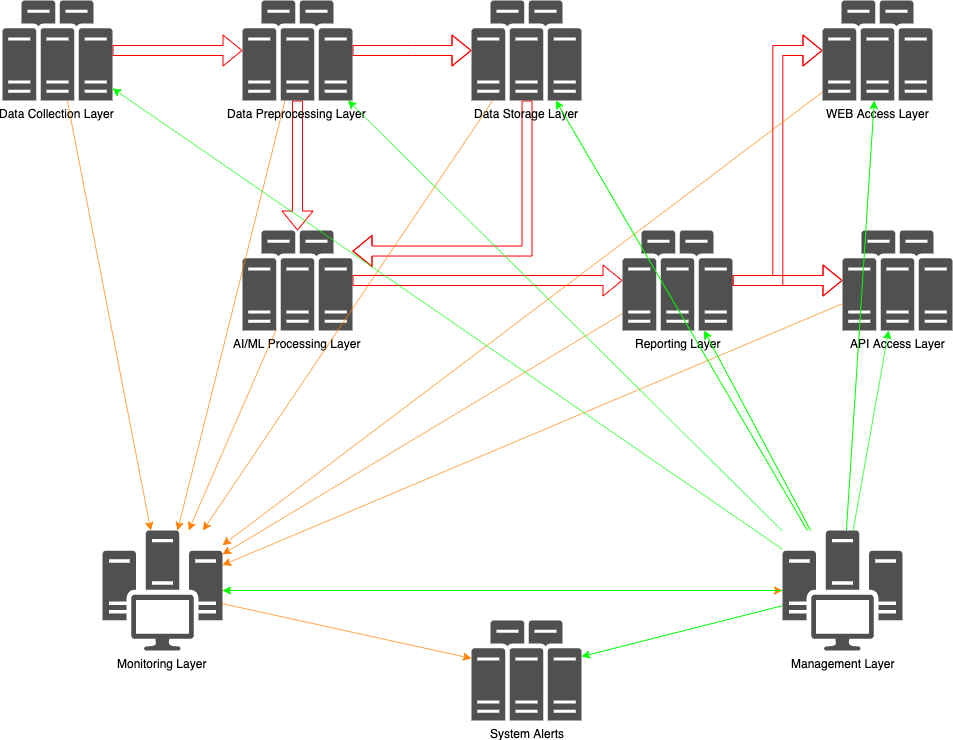

The diagram above was exported from draw.io. Its source (the exported page's mxGraphModel, read from the mxfile embedded in the PNG):
<mxGraphModel dx="1557" dy="871" grid="1" gridSize="10" guides="1" tooltips="1" connect="1" arrows="1" fold="1" page="1" pageScale="1" pageWidth="1100" pageHeight="850" math="0" shadow="0">
  <root>
    <mxCell id="0" />
    <mxCell id="1" parent="0" />
    <mxCell id="pzvK72-1wVjGuRx2qLVL-5" value="" style="edgeStyle=orthogonalEdgeStyle;rounded=0;orthogonalLoop=1;jettySize=auto;html=1;strokeColor=#FF0000;shape=flexArrow;" edge="1" parent="1" source="pzvK72-1wVjGuRx2qLVL-1" target="pzvK72-1wVjGuRx2qLVL-4">
      <mxGeometry relative="1" as="geometry" />
    </mxCell>
    <mxCell id="pzvK72-1wVjGuRx2qLVL-1" value="Data Collection Layer" style="pointerEvents=1;shadow=0;dashed=0;html=1;strokeColor=none;fillColor=#505050;labelPosition=center;verticalLabelPosition=bottom;verticalAlign=top;outlineConnect=0;align=center;shape=mxgraph.office.servers.server_farm;" vertex="1" parent="1">
      <mxGeometry x="80" y="80" width="110" height="100" as="geometry" />
    </mxCell>
    <mxCell id="pzvK72-1wVjGuRx2qLVL-7" value="" style="edgeStyle=orthogonalEdgeStyle;rounded=0;orthogonalLoop=1;jettySize=auto;html=1;strokeColor=#FF0000;shape=flexArrow;" edge="1" parent="1" source="pzvK72-1wVjGuRx2qLVL-18" target="pzvK72-1wVjGuRx2qLVL-8">
      <mxGeometry relative="1" as="geometry">
        <mxPoint x="490" y="150" as="sourcePoint" />
        <mxPoint x="585" y="160" as="targetPoint" />
        <Array as="points">
          <mxPoint x="605" y="331" />
        </Array>
      </mxGeometry>
    </mxCell>
    <mxCell id="pzvK72-1wVjGuRx2qLVL-9" value="" style="edgeStyle=orthogonalEdgeStyle;rounded=0;orthogonalLoop=1;jettySize=auto;html=1;strokeColor=#FF0000;shape=flexArrow;" edge="1" parent="1" source="pzvK72-1wVjGuRx2qLVL-4" target="pzvK72-1wVjGuRx2qLVL-8">
      <mxGeometry relative="1" as="geometry" />
    </mxCell>
    <mxCell id="pzvK72-1wVjGuRx2qLVL-19" value="" style="edgeStyle=elbowEdgeStyle;rounded=0;orthogonalLoop=1;jettySize=auto;html=1;strokeColor=#FF0000;shape=flexArrow;" edge="1" parent="1" source="pzvK72-1wVjGuRx2qLVL-4" target="pzvK72-1wVjGuRx2qLVL-18">
      <mxGeometry relative="1" as="geometry" />
    </mxCell>
    <mxCell id="pzvK72-1wVjGuRx2qLVL-4" value="Data Preprocessing Layer" style="pointerEvents=1;shadow=0;dashed=0;html=1;strokeColor=none;fillColor=#505050;labelPosition=center;verticalLabelPosition=bottom;verticalAlign=top;outlineConnect=0;align=center;shape=mxgraph.office.servers.server_farm;" vertex="1" parent="1">
      <mxGeometry x="320" y="80" width="110" height="100" as="geometry" />
    </mxCell>
    <mxCell id="pzvK72-1wVjGuRx2qLVL-18" value="Data Storage Layer" style="pointerEvents=1;shadow=0;dashed=0;html=1;strokeColor=none;fillColor=#505050;labelPosition=center;verticalLabelPosition=bottom;verticalAlign=top;outlineConnect=0;align=center;shape=mxgraph.office.servers.server_farm;" vertex="1" parent="1">
      <mxGeometry x="549" y="80" width="110" height="100" as="geometry" />
    </mxCell>
    <mxCell id="pzvK72-1wVjGuRx2qLVL-11" value="" style="edgeStyle=orthogonalEdgeStyle;rounded=0;orthogonalLoop=1;jettySize=auto;html=1;strokeColor=#FF0000;shape=flexArrow;" edge="1" parent="1" source="pzvK72-1wVjGuRx2qLVL-8" target="pzvK72-1wVjGuRx2qLVL-10">
      <mxGeometry relative="1" as="geometry" />
    </mxCell>
    <mxCell id="pzvK72-1wVjGuRx2qLVL-8" value="AI/ML Processing Layer" style="pointerEvents=1;shadow=0;dashed=0;html=1;strokeColor=none;fillColor=#505050;labelPosition=center;verticalLabelPosition=bottom;verticalAlign=top;outlineConnect=0;align=center;shape=mxgraph.office.servers.server_farm;" vertex="1" parent="1">
      <mxGeometry x="320" y="310" width="110" height="100" as="geometry" />
    </mxCell>
    <mxCell id="pzvK72-1wVjGuRx2qLVL-15" value="" style="edgeStyle=elbowEdgeStyle;rounded=0;orthogonalLoop=1;jettySize=auto;html=1;strokeColor=#FF0000;shape=flexArrow;" edge="1" parent="1" source="pzvK72-1wVjGuRx2qLVL-10" target="pzvK72-1wVjGuRx2qLVL-14">
      <mxGeometry relative="1" as="geometry" />
    </mxCell>
    <mxCell id="pzvK72-1wVjGuRx2qLVL-17" value="" style="edgeStyle=elbowEdgeStyle;rounded=0;orthogonalLoop=1;jettySize=auto;html=1;strokeColor=#FF0000;shape=flexArrow;" edge="1" parent="1" source="pzvK72-1wVjGuRx2qLVL-10" target="pzvK72-1wVjGuRx2qLVL-16">
      <mxGeometry relative="1" as="geometry" />
    </mxCell>
    <mxCell id="pzvK72-1wVjGuRx2qLVL-10" value="Reporting Layer" style="pointerEvents=1;shadow=0;dashed=0;html=1;strokeColor=none;fillColor=#505050;labelPosition=center;verticalLabelPosition=bottom;verticalAlign=top;outlineConnect=0;align=center;shape=mxgraph.office.servers.server_farm;" vertex="1" parent="1">
      <mxGeometry x="700" y="310" width="110" height="100" as="geometry" />
    </mxCell>
    <mxCell id="pzvK72-1wVjGuRx2qLVL-16" value="API Access Layer" style="pointerEvents=1;shadow=0;dashed=0;html=1;strokeColor=none;fillColor=#505050;labelPosition=center;verticalLabelPosition=bottom;verticalAlign=top;outlineConnect=0;align=center;shape=mxgraph.office.servers.server_farm;" vertex="1" parent="1">
      <mxGeometry x="920" y="310" width="110" height="100" as="geometry" />
    </mxCell>
    <mxCell id="pzvK72-1wVjGuRx2qLVL-14" value="WEB Access Layer" style="pointerEvents=1;shadow=0;dashed=0;html=1;strokeColor=none;fillColor=#505050;labelPosition=center;verticalLabelPosition=bottom;verticalAlign=top;outlineConnect=0;align=center;shape=mxgraph.office.servers.server_farm;" vertex="1" parent="1">
      <mxGeometry x="900" y="80" width="110" height="100" as="geometry" />
    </mxCell>
    <mxCell id="pzvK72-1wVjGuRx2qLVL-24" value="" style="edgeStyle=elbowEdgeStyle;rounded=0;orthogonalLoop=1;jettySize=auto;html=1;strokeColor=#FF8000;" edge="1" parent="1" source="pzvK72-1wVjGuRx2qLVL-20" target="pzvK72-1wVjGuRx2qLVL-21">
      <mxGeometry relative="1" as="geometry">
        <mxPoint x="440" y="600" as="targetPoint" />
      </mxGeometry>
    </mxCell>
    <mxCell id="pzvK72-1wVjGuRx2qLVL-20" value="Monitoring Layer" style="pointerEvents=1;shadow=0;dashed=0;html=1;strokeColor=none;fillColor=#505050;labelPosition=center;verticalLabelPosition=bottom;verticalAlign=top;outlineConnect=0;align=center;shape=mxgraph.office.servers.scom;" vertex="1" parent="1">
      <mxGeometry x="180" y="610" width="120" height="120" as="geometry" />
    </mxCell>
    <mxCell id="pzvK72-1wVjGuRx2qLVL-21" value="Management Layer" style="pointerEvents=1;shadow=0;dashed=0;html=1;strokeColor=none;fillColor=#505050;labelPosition=center;verticalLabelPosition=bottom;verticalAlign=top;outlineConnect=0;align=center;shape=mxgraph.office.servers.scom;" vertex="1" parent="1">
      <mxGeometry x="860" y="610" width="120" height="120" as="geometry" />
    </mxCell>
    <mxCell id="pzvK72-1wVjGuRx2qLVL-29" value="" style="endArrow=classic;html=1;strokeColor=#FF8000;" edge="1" parent="1" source="pzvK72-1wVjGuRx2qLVL-8" target="pzvK72-1wVjGuRx2qLVL-20">
      <mxGeometry width="50" height="50" relative="1" as="geometry">
        <mxPoint x="80" y="750" as="sourcePoint" />
        <mxPoint x="130" y="700" as="targetPoint" />
      </mxGeometry>
    </mxCell>
    <mxCell id="pzvK72-1wVjGuRx2qLVL-30" value="" style="endArrow=classic;html=1;strokeColor=#FF8000;" edge="1" parent="1" source="pzvK72-1wVjGuRx2qLVL-10" target="pzvK72-1wVjGuRx2qLVL-20">
      <mxGeometry width="50" height="50" relative="1" as="geometry">
        <mxPoint x="423.54166666666674" y="420" as="sourcePoint" />
        <mxPoint x="523.75" y="550" as="targetPoint" />
      </mxGeometry>
    </mxCell>
    <mxCell id="pzvK72-1wVjGuRx2qLVL-31" value="" style="endArrow=classic;html=1;strokeColor=#FF8000;" edge="1" parent="1" source="pzvK72-1wVjGuRx2qLVL-16" target="pzvK72-1wVjGuRx2qLVL-20">
      <mxGeometry width="50" height="50" relative="1" as="geometry">
        <mxPoint x="433.54166666666674" y="430" as="sourcePoint" />
        <mxPoint x="533.75" y="560" as="targetPoint" />
      </mxGeometry>
    </mxCell>
    <mxCell id="pzvK72-1wVjGuRx2qLVL-32" value="" style="endArrow=classic;html=1;strokeColor=#FF8000;" edge="1" parent="1" source="pzvK72-1wVjGuRx2qLVL-14" target="pzvK72-1wVjGuRx2qLVL-20">
      <mxGeometry width="50" height="50" relative="1" as="geometry">
        <mxPoint x="443.54166666666674" y="440" as="sourcePoint" />
        <mxPoint x="543.75" y="570" as="targetPoint" />
      </mxGeometry>
    </mxCell>
    <mxCell id="pzvK72-1wVjGuRx2qLVL-33" value="" style="endArrow=classic;html=1;strokeColor=#FF8000;" edge="1" parent="1" source="pzvK72-1wVjGuRx2qLVL-18" target="pzvK72-1wVjGuRx2qLVL-20">
      <mxGeometry width="50" height="50" relative="1" as="geometry">
        <mxPoint x="453.54166666666674" y="450" as="sourcePoint" />
        <mxPoint x="553.75" y="580" as="targetPoint" />
      </mxGeometry>
    </mxCell>
    <mxCell id="pzvK72-1wVjGuRx2qLVL-34" value="" style="endArrow=classic;html=1;strokeColor=#FF8000;" edge="1" parent="1" source="pzvK72-1wVjGuRx2qLVL-4" target="pzvK72-1wVjGuRx2qLVL-20">
      <mxGeometry width="50" height="50" relative="1" as="geometry">
        <mxPoint x="430" y="200" as="sourcePoint" />
        <mxPoint x="550" y="540" as="targetPoint" />
      </mxGeometry>
    </mxCell>
    <mxCell id="pzvK72-1wVjGuRx2qLVL-35" value="" style="endArrow=classic;html=1;strokeColor=#FF8000;" edge="1" parent="1" source="pzvK72-1wVjGuRx2qLVL-1" target="pzvK72-1wVjGuRx2qLVL-20">
      <mxGeometry width="50" height="50" relative="1" as="geometry">
        <mxPoint x="423.5416666666665" y="420" as="sourcePoint" />
        <mxPoint x="523.75" y="550" as="targetPoint" />
      </mxGeometry>
    </mxCell>
    <mxCell id="pzvK72-1wVjGuRx2qLVL-36" value="" style="endArrow=classic;html=1;strokeColor=#00FF00;" edge="1" parent="1" source="pzvK72-1wVjGuRx2qLVL-21" target="pzvK72-1wVjGuRx2qLVL-1">
      <mxGeometry width="50" height="50" relative="1" as="geometry">
        <mxPoint x="80" y="820" as="sourcePoint" />
        <mxPoint x="150" y="300" as="targetPoint" />
      </mxGeometry>
    </mxCell>
    <mxCell id="pzvK72-1wVjGuRx2qLVL-37" value="" style="endArrow=classic;html=1;strokeColor=#00FF00;" edge="1" parent="1" source="pzvK72-1wVjGuRx2qLVL-21" target="pzvK72-1wVjGuRx2qLVL-4">
      <mxGeometry width="50" height="50" relative="1" as="geometry">
        <mxPoint x="710" y="628.1599999999999" as="sourcePoint" />
        <mxPoint x="199.99999999999977" y="187.51999999999998" as="targetPoint" />
      </mxGeometry>
    </mxCell>
    <mxCell id="pzvK72-1wVjGuRx2qLVL-38" value="" style="endArrow=classic;html=1;strokeColor=#00FF00;" edge="1" parent="1" source="pzvK72-1wVjGuRx2qLVL-21" target="pzvK72-1wVjGuRx2qLVL-18">
      <mxGeometry width="50" height="50" relative="1" as="geometry">
        <mxPoint x="720" y="638.1599999999999" as="sourcePoint" />
        <mxPoint x="209.99999999999977" y="197.51999999999998" as="targetPoint" />
      </mxGeometry>
    </mxCell>
    <mxCell id="pzvK72-1wVjGuRx2qLVL-39" value="" style="endArrow=classic;html=1;strokeColor=#00FF00;" edge="1" parent="1" source="pzvK72-1wVjGuRx2qLVL-21" target="pzvK72-1wVjGuRx2qLVL-14">
      <mxGeometry width="50" height="50" relative="1" as="geometry">
        <mxPoint x="748.3333333333335" y="620" as="sourcePoint" />
        <mxPoint x="593.0555555555552" y="190" as="targetPoint" />
      </mxGeometry>
    </mxCell>
    <mxCell id="pzvK72-1wVjGuRx2qLVL-40" value="" style="endArrow=classic;html=1;strokeColor=#00FF00;" edge="1" parent="1" source="pzvK72-1wVjGuRx2qLVL-21" target="pzvK72-1wVjGuRx2qLVL-16">
      <mxGeometry width="50" height="50" relative="1" as="geometry">
        <mxPoint x="758.3333333333335" y="630" as="sourcePoint" />
        <mxPoint x="603.0555555555552" y="200" as="targetPoint" />
      </mxGeometry>
    </mxCell>
    <mxCell id="pzvK72-1wVjGuRx2qLVL-41" value="" style="endArrow=classic;html=1;strokeColor=#00FF00;" edge="1" parent="1" source="pzvK72-1wVjGuRx2qLVL-21" target="pzvK72-1wVjGuRx2qLVL-10">
      <mxGeometry width="50" height="50" relative="1" as="geometry">
        <mxPoint x="768.3333333333335" y="640" as="sourcePoint" />
        <mxPoint x="613.0555555555552" y="210" as="targetPoint" />
      </mxGeometry>
    </mxCell>
    <mxCell id="pzvK72-1wVjGuRx2qLVL-42" value="System Alerts" style="pointerEvents=1;shadow=0;dashed=0;html=1;strokeColor=none;fillColor=#505050;labelPosition=center;verticalLabelPosition=bottom;verticalAlign=top;outlineConnect=0;align=center;shape=mxgraph.office.servers.server_farm;" vertex="1" parent="1">
      <mxGeometry x="549" y="700" width="110" height="100" as="geometry" />
    </mxCell>
    <mxCell id="pzvK72-1wVjGuRx2qLVL-43" value="" style="endArrow=classic;html=1;strokeColor=#FF8000;" edge="1" parent="1" source="pzvK72-1wVjGuRx2qLVL-20" target="pzvK72-1wVjGuRx2qLVL-42">
      <mxGeometry width="50" height="50" relative="1" as="geometry">
        <mxPoint x="80" y="890" as="sourcePoint" />
        <mxPoint x="130" y="840" as="targetPoint" />
      </mxGeometry>
    </mxCell>
    <mxCell id="pzvK72-1wVjGuRx2qLVL-44" value="" style="endArrow=classic;html=1;strokeColor=#00FF00;" edge="1" parent="1" source="pzvK72-1wVjGuRx2qLVL-21" target="pzvK72-1wVjGuRx2qLVL-42">
      <mxGeometry width="50" height="50" relative="1" as="geometry">
        <mxPoint x="309.9999999999998" y="693.186813186813" as="sourcePoint" />
        <mxPoint x="559" y="747.912087912088" as="targetPoint" />
      </mxGeometry>
    </mxCell>
    <mxCell id="pzvK72-1wVjGuRx2qLVL-45" value="" style="endArrow=classic;html=1;strokeColor=#00FF00;" edge="1" parent="1" source="pzvK72-1wVjGuRx2qLVL-21" target="pzvK72-1wVjGuRx2qLVL-20">
      <mxGeometry width="50" height="50" relative="1" as="geometry">
        <mxPoint x="870" y="638.7261146496814" as="sourcePoint" />
        <mxPoint x="199.99999999999977" y="177.83439490445858" as="targetPoint" />
      </mxGeometry>
    </mxCell>
  </root>
</mxGraphModel>